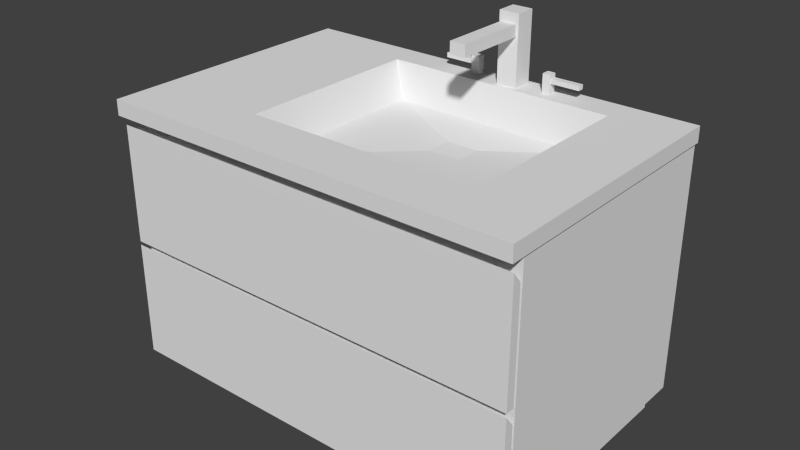# Source: KitcherSink.blend  (saved by Blender 2.70.0; exported with 4.5.12 LTS)
import bpy
from mathutils import Matrix  # noqa: F401  (used for matrix-valued properties, if any)

bpy.ops.wm.read_factory_settings(use_empty=True)
scene = bpy.context.scene
scene.name = 'Scene'

# ---- collections
col_collection_1 = bpy.data.collections.new('Collection 1'); scene.collection.children.link(col_collection_1)

# ---- materials (node trees are filled in below, after node groups)
mat_default = bpy.data.materials.new('Default')
mat_default.alpha_threshold = 0.0
mat_default.use_transparent_shadow = False
mat_default.roughness = 0.5
mat_default.line_color = (0.0, 0.0, 0.0, 1.0)

# ---- material node trees

# ---- world
world_world = bpy.data.worlds.new('World'); scene.world = world_world
world_world.color = (0.05088, 0.05088, 0.05088)
world_world.use_sun_shadow = False
world_world.sun_shadow_jitter_overblur = 0.0
world_world.cycles.sampling_method = 'MANUAL'
world_world.cycles.sample_map_resolution = 256

# ---- meshes
me_kitchensink01_003 = bpy.data.meshes.new('KitchenSink01.003')
me_kitchensink01_003.from_pydata([(0.5, 0.05141, 0.3303), (0.5, 0.3328, 0.3303), (-0.5, 0.3328, 0.3303), (-0.5, 0.05141, 0.3303), (0.5, 0.3064, 0.3095), (0.5, 0.05141, 0.3095), (-0.5, 0.05141, 0.3095), (-0.5, 0.3064, 0.3095), (0.5, 0.3413, 0.3303), (0.5, 0.6227, 0.3303), (-0.5, 0.6227, 0.3303), (-0.5, 0.3413, 0.3303), (0.5, 0.5964, 0.3095), (0.5, 0.3413, 0.3095), (-0.5, 0.3413, 0.3095), (-0.5, 0.5964, 0.3095)], [], [(0, 1, 2, 3), (4, 5, 6, 7), (0, 3, 6, 5), (1, 0, 5, 4), (2, 1, 4, 7), (3, 2, 7, 6), (8, 9, 10, 11), (12, 13, 14, 15), (8, 11, 14, 13), (9, 8, 13, 12), (10, 9, 12, 15), (11, 10, 15, 14)])
_uv = me_kitchensink01_003.uv_layers.new(name='UVMap')
_uv.uv.foreach_set('vector', [0.75, 0.8884, 0.5, 0.8884, 0.5, 0.0, 0.75, 0.0, 0.4766, 0.8884, 0.25, 0.8884, 0.25, 0.0, 0.4766, 2.648e-08, 0.8884, 1.157, 0.0, 1.157, 0.0, 1.138, 0.8884, 1.138, 0.75, 0.2685, 1.0, 0.2685, 1.0, 0.287, 0.7734, 0.287, 0.5, 2.648e-08, 0.5, 0.8884, 0.4766, 0.8884, 0.4766, 2.648e-08, 1.0, 0.8884, 0.75, 0.8884, 0.7734, 0.8699, 1.0, 0.8699, 0.0, 5.295e-08, 0.25, 0.0, 0.25, 0.8884, 1.589e-07, 0.8884, 0.0, 1.115, 0.0, 0.8884, 0.8884, 0.8884, 0.8884, 1.115, 0.8884, 1.175, 0.0, 1.175, 0.0, 1.157, 0.8884, 1.157, 0.7685, 0.0, 0.7685, 0.25, 0.75, 0.25, 0.75, 0.02344, 0.8884, 1.138, 0.0, 1.138, 0.0, 1.115, 0.8884, 1.115, 1.0, 0.2685, 0.75, 0.2685, 0.7734, 0.25, 1.0, 0.25])
me_kitchensink01_003.materials.append(mat_default)
me_kitchensink01_003.use_remesh_preserve_volume = False
me_kitchensink01_003.use_remesh_preserve_attributes = False
me_kitchensink01_003.use_mirror_vertex_groups = False
me_kitchensink01_003.update()
me_kitchensink01_002 = bpy.data.meshes.new('KitchenSink01.002')
me_kitchensink01_002.from_pydata([(0.1034, 0.8488, -0.2942), (0.1034, 0.6756, -0.2942), (0.05398, 0.6756, -0.2942), (0.05398, 0.8488, -0.2942), (0.1034, 0.6756, -0.2448), (0.1034, 0.8488, -0.2448), (0.05398, 0.8488, -0.2448), (0.05398, 0.6756, -0.2448), (0.09783, 0.7973, -0.0659), (0.09783, 0.8253, -0.0659), (0.05953, 0.8253, -0.0659), (0.05953, 0.7973, -0.0659), (0.09783, 0.8253, -0.2472), (0.09783, 0.7973, -0.2472), (0.05953, 0.7973, -0.2472), (0.05953, 0.8253, -0.2472), (-0.00696, 0.7272, -0.2601), (-0.00696, 0.6807, -0.2601), (-0.00696, 0.6807, -0.2794), (-0.00696, 0.7272, -0.2794), (-0.02619, 0.6807, -0.2601), (-0.02619, 0.7272, -0.2601), (-0.02619, 0.7272, -0.2794), (-0.02619, 0.6807, -0.2794), (-0.0958, 0.7072, -0.2623), (-0.0958, 0.7181, -0.2623), (-0.0958, 0.7181, -0.2772), (-0.0958, 0.7072, -0.2772), (-0.02526, 0.7181, -0.2623), (-0.02526, 0.7072, -0.2623), (-0.02526, 0.7072, -0.2772), (-0.02526, 0.7181, -0.2772), (0.1603, 0.7272, -0.2794), (0.1603, 0.6807, -0.2794), (0.1603, 0.6807, -0.2601), (0.1603, 0.7272, -0.2601), (0.1795, 0.6807, -0.2794), (0.1795, 0.7272, -0.2794), (0.1795, 0.7272, -0.2601), (0.1795, 0.6807, -0.2601), (0.2491, 0.7072, -0.2772), (0.2491, 0.7181, -0.2772), (0.2491, 0.7181, -0.2623), (0.2491, 0.7072, -0.2623), (0.1786, 0.7181, -0.2772), (0.1786, 0.7072, -0.2772), (0.1786, 0.7072, -0.2623), (0.1786, 0.7181, -0.2623)], [], [(0, 1, 2, 3), (4, 5, 6, 7), (5, 4, 1, 0), (6, 5, 0, 3), (7, 6, 3, 2), (8, 9, 10, 11), (12, 13, 14, 15), (9, 8, 13, 12), (10, 9, 12, 15), (11, 10, 15, 14), (8, 11, 14, 13), (16, 17, 18, 19), (20, 21, 22, 23), (21, 20, 17, 16), (22, 21, 16, 19), (23, 22, 19, 18), (24, 25, 26, 27), (28, 29, 30, 31), (25, 24, 29, 28), (26, 25, 28, 31), (27, 26, 31, 30), (24, 27, 30, 29), (32, 33, 34, 35), (36, 37, 38, 39), (37, 36, 33, 32), (38, 37, 32, 35), (39, 38, 35, 34), (40, 41, 42, 43), (44, 45, 46, 47), (41, 40, 45, 44), (42, 41, 44, 47), (43, 42, 47, 46), (40, 43, 46, 45)])
_uv = me_kitchensink01_002.uv_layers.new(name='UVMap')
_uv.uv.foreach_set('vector', [0.1496, 0.5245, 0.1496, 0.0, 0.2993, 0.0, 0.2993, 0.5245, 4.512e-08, 0.5245, 0.0, 0.0, 0.1496, 0.0, 0.1496, 0.5245, 0.2993, 0.5245, 0.2993, 0.0, 0.4489, 0.0, 0.4489, 0.5245, 0.2993, 0.5245, 0.4489, 0.5245, 0.4489, 0.6742, 0.2993, 0.6742, 0.4489, 0.5245, 0.4489, 0.0, 0.5985, 0.0, 0.5985, 0.5245, 0.2145, 0.5245, 0.2993, 0.5245, 0.2993, 0.6405, 0.2145, 0.6405, 0.03366, 0.6093, 0.03366, 0.5245, 0.1496, 0.5245, 0.1496, 0.6093, 0.9153, 0.0, 1.0, 0.0, 1.0, 0.549, 0.9153, 0.549, 0.7145, 0.549, 0.5985, 0.549, 0.5985, 0.0, 0.7145, 0.0, 0.9153, 0.549, 0.8305, 0.549, 0.8305, 0.0, 0.9153, 0.0, 0.8305, 0.549, 0.7145, 0.549, 0.7145, 0.0, 0.8305, 0.0, 0.4952, 0.6656, 0.4952, 0.5245, 0.5534, 0.5245, 0.5534, 0.6656, 0.5985, 0.6901, 0.5985, 0.549, 0.6568, 0.549, 0.6568, 0.6901, 0.7732, 0.549, 0.7732, 0.6901, 0.715, 0.6901, 0.715, 0.549, 0.008569, 0.7839, 0.008569, 0.7257, 0.06679, 0.7257, 0.06679, 0.7839, 0.4489, 0.7775, 0.3078, 0.7775, 0.3078, 0.7193, 0.4489, 0.7193, 0.4952, 0.7568, 0.4952, 0.7238, 0.5403, 0.7238, 0.5403, 0.7568, 0.2145, 0.6735, 0.2145, 0.6405, 0.2597, 0.6405, 0.2597, 0.6735, 0.4489, 0.8105, 0.4489, 0.7775, 0.6625, 0.7775, 0.6625, 0.8105, 0.1948, 0.7381, 0.1496, 0.7381, 0.1496, 0.5245, 0.1948, 0.5245, 0.09422, 0.7775, 0.09422, 0.7445, 0.3078, 0.7445, 0.3078, 0.7775, 0.4489, 0.5245, 0.494, 0.5245, 0.494, 0.7381, 0.4489, 0.7381, 0.008569, 0.6093, 0.1496, 0.6093, 0.1496, 0.6675, 0.008569, 0.6675, 0.715, 0.549, 0.715, 0.6901, 0.6568, 0.6901, 0.6568, 0.549, 0.5985, 0.6901, 0.7396, 0.6901, 0.7396, 0.7483, 0.5985, 0.7483, 0.4952, 0.6656, 0.5534, 0.6656, 0.5534, 0.7238, 0.4952, 0.7238, 0.008569, 0.6675, 0.1496, 0.6675, 0.1496, 0.7257, 0.008569, 0.7257, 0.2023, 0.6742, 0.2353, 0.6742, 0.2353, 0.7193, 0.2023, 0.7193, 0.0006846, 0.5245, 0.03366, 0.5245, 0.03366, 0.5696, 0.0006846, 0.5696, 0.7732, 0.549, 0.8062, 0.549, 0.8062, 0.7626, 0.7732, 0.7626, 0.5534, 0.5245, 0.5985, 0.5245, 0.5985, 0.7381, 0.5534, 0.7381, 0.8062, 0.549, 0.8392, 0.549, 0.8392, 0.7626, 0.8062, 0.7626, 0.2353, 0.7193, 0.2353, 0.6742, 0.4489, 0.6742, 0.4489, 0.7193])
me_kitchensink01_002.materials.append(mat_default)
me_kitchensink01_002.use_remesh_preserve_volume = False
me_kitchensink01_002.use_remesh_preserve_attributes = False
me_kitchensink01_002.use_mirror_vertex_groups = False
me_kitchensink01_002.update()
me_kitchensink01_001 = bpy.data.meshes.new('KitchenSink01.001')
me_kitchensink01_001.from_pydata([(0.01982, 0.5783, -0.05435), (0.09823, 0.5783, -0.05435), (0.09823, 0.5783, -0.1194), (0.01982, 0.5783, -0.1194), (0.3372, 0.6832, 0.2176), (-0.2191, 0.6832, 0.2176), (0.3372, 0.6832, -0.2339), (-0.2191, 0.6832, -0.2339), (0.3059, 0.5971, 0.1967), (-0.1879, 0.5971, 0.1967), (0.3059, 0.5971, -0.213), (-0.1879, 0.5971, -0.213)], [], [(0, 1, 2, 3), (5, 4, 8, 9), (4, 6, 10, 8), (6, 7, 11, 10), (7, 5, 9, 11), (9, 8, 1, 0), (8, 10, 2, 1), (10, 11, 3, 2), (11, 9, 0, 3)])
_uv = me_kitchensink01_001.uv_layers.new(name='UVMap')
_uv.uv.foreach_set('vector', [0.3252, 0.3714, 0.3252, 0.2696, 0.4096, 0.2696, 0.4096, 0.3714, 0.6468, 0.7222, 0.6468, 0.0, 0.762, 0.04055, 0.762, 0.6816, 0.762, 0.5862, 0.762, 0.0, 0.881, 0.02715, 0.881, 0.559, 0.6468, 0.0, 0.6468, 0.7222, 0.5317, 0.6816, 0.5317, 0.04055, 1.0, 0.0, 1.0, 0.5862, 0.881, 0.559, 0.881, 0.02715, 5.803e-08, 0.6411, 0.0, 1.161e-07, 0.3252, 0.2696, 0.3252, 0.3714, 0.0, 1.161e-07, 0.5317, 0.0, 0.4096, 0.2696, 0.3252, 0.2696, 0.5317, 0.0, 0.5317, 0.6411, 0.4096, 0.3714, 0.4096, 0.2696, 0.5317, 0.6411, 5.803e-08, 0.6411, 0.3252, 0.3714, 0.4096, 0.3714])
me_kitchensink01_001.materials.append(mat_default)
me_kitchensink01_001.use_remesh_preserve_volume = False
me_kitchensink01_001.use_remesh_preserve_attributes = False
me_kitchensink01_001.use_mirror_vertex_groups = False
me_kitchensink01_001.update()
me_kitchensink01 = bpy.data.meshes.new('KitchenSink01')
me_kitchensink01.from_pydata([(0.5, 0.6504, -0.3034), (0.5, 0.05141, -0.3034), (-0.5, 0.05141, -0.3034), (-0.5, 0.6504, -0.3034), (0.5, 0.05141, 0.3034), (0.5, 0.6504, 0.3034), (-0.5, 0.6504, 0.3034), (-0.5, 0.05141, 0.3034), (0.4737, -0.001315, 0.2771), (-0.4737, -0.001315, 0.2771), (-0.4737, -0.001315, -0.2771), (0.4737, -0.001315, -0.2771), (0.4737, 0.05141, 0.2771), (-0.4737, 0.05141, 0.2771), (-0.4737, 0.05141, -0.2771), (0.4737, 0.05141, -0.2771), (0.5051, 0.6832, 0.3438), (0.5051, 0.6463, 0.3438), (0.5051, 0.6463, -0.3049), (0.5051, 0.6832, -0.3049), (-0.5051, 0.6463, -0.3049), (-0.5051, 0.6832, -0.3049), (-0.5051, 0.6832, 0.3438), (-0.5051, 0.6463, 0.3438), (0.3372, 0.6832, 0.2176), (-0.2191, 0.6832, 0.2176), (0.3372, 0.6832, -0.2339), (-0.2191, 0.6832, -0.2339), (-0.426, 0.6463, 0.2359), (0.426, 0.6463, 0.2359), (-0.426, 0.6463, -0.2547), (0.426, 0.6463, -0.2547)], [], [(0, 1, 2, 3), (4, 5, 6, 7), (4, 7, 2, 1), (1, 0, 5, 4), (7, 6, 3, 2), (8, 9, 10, 11), (12, 13, 9, 8), (13, 14, 10, 9), (14, 15, 11, 10), (15, 12, 8, 11), (16, 17, 18, 19), (19, 18, 20, 21), (17, 16, 22, 23), (23, 22, 21, 20), (22, 16, 24, 25), (16, 19, 26, 24), (19, 21, 27, 26), (21, 22, 25, 27), (17, 23, 28, 29), (23, 20, 30, 28), (20, 18, 31, 30), (18, 17, 29, 31)])
_uv = me_kitchensink01.uv_layers.new(name='UVMap')
_uv.uv.foreach_set('vector', [0.6939, 0.4356, 0.9522, 0.4356, 0.9522, 0.8668, 0.6939, 0.8668, 0.4356, 0.4356, 0.6939, 0.4356, 0.6939, 0.8668, 0.4356, 0.8668, 0.711, 0.4356, 0.2797, 0.4356, 0.2797, 0.1739, 0.711, 0.1739, 0.711, 0.4356, 0.711, 0.1773, 0.9726, 0.1773, 0.9726, 0.4356, 0.6972, 0.8668, 0.6972, 1.125, 0.4356, 1.125, 0.4356, 0.8668, 0.4085, 0.9543, 0.0, 0.9543, 0.0, 0.7153, 0.4085, 0.7153, 0.6882, 0.1739, 0.2797, 0.1739, 0.2797, 0.1512, 0.6882, 0.1512, 0.5187, 0.1512, 0.2797, 0.1512, 0.2797, 0.1285, 0.5187, 0.1285, 0.2797, 7.389e-08, 0.6882, 0.0, 0.6882, 0.02274, 0.2797, 0.02274, 0.4312, 0.7153, 0.4312, 0.9543, 0.4085, 0.9543, 0.4085, 0.7153, 0.9885, 0.4356, 0.9726, 0.4356, 0.9726, 0.1558, 0.9885, 0.1558, 0.9681, 0.4356, 0.9841, 0.4356, 0.9841, 0.8712, 0.9681, 0.8712, 0.9522, 0.4356, 0.9681, 0.4356, 0.9681, 0.8712, 0.9522, 0.8712, 1.0, 0.7153, 0.9841, 0.7153, 0.9841, 0.4356, 1.0, 0.4356, 5.14e-08, 0.4356, 0.0, 2.57e-08, 0.05444, 0.0724, 0.05444, 0.3123, 0.0, 2.57e-08, 0.2797, 0.0, 0.2491, 0.0724, 0.05444, 0.0724, 0.2797, 0.0, 0.2797, 0.4356, 0.2491, 0.3123, 0.2491, 0.0724, 0.2797, 0.4356, 5.14e-08, 0.4356, 0.05444, 0.3123, 0.2491, 0.3123, 0.4356, 0.7153, 0.0, 0.7153, 0.0341, 0.6688, 0.4015, 0.6688, 0.0, 0.7153, 0.0, 0.4356, 0.0341, 0.4572, 0.0341, 0.6688, 0.0, 0.4356, 0.4356, 0.4356, 0.4015, 0.4572, 0.0341, 0.4572, 0.4356, 0.4356, 0.4356, 0.7153, 0.4015, 0.6688, 0.4015, 0.4572])
me_kitchensink01.materials.append(mat_default)
me_kitchensink01.use_remesh_preserve_volume = False
me_kitchensink01.use_remesh_preserve_attributes = False
me_kitchensink01.use_mirror_vertex_groups = False
me_kitchensink01.update()

# ---- objects
ob_drawers = bpy.data.objects.new('Drawers', me_kitchensink01_003)
ob_faucet = bpy.data.objects.new('Faucet', me_kitchensink01_002)
ob_sink = bpy.data.objects.new('Sink', me_kitchensink01_001)
ob_counter = bpy.data.objects.new('Counter', me_kitchensink01)

# ---- transforms, parenting, visibility, modifiers, constraints
ob_drawers.location = (0.0, 0.0, 0.0)
ob_drawers.rotation_euler = (1.571, -0.0, 0.0)
ob_drawers.lineart.crease_threshold = 0.0
ob_faucet.location = (0.0, 0.0, 0.0)
ob_faucet.rotation_euler = (1.571, -0.0, 0.0)
ob_faucet.lineart.crease_threshold = 0.0
ob_sink.location = (0.0, 0.0, 0.0)
ob_sink.rotation_euler = (1.571, -0.0, 0.0)
ob_sink.lineart.crease_threshold = 0.0
ob_counter.location = (0.0, 0.0, 0.0)
ob_counter.rotation_euler = (1.571, -0.0, 0.0)
ob_counter.lineart.crease_threshold = 0.0

# ---- collection membership
col_collection_1.objects.link(ob_drawers)
col_collection_1.objects.link(ob_faucet)
col_collection_1.objects.link(ob_sink)
col_collection_1.objects.link(ob_counter)

# ---- scene / render settings (as saved in the file)
scene.frame_start = 1; scene.frame_end = 250; scene.frame_set(1)
scene.render.engine = 'BLENDER_EEVEE_NEXT'
scene.render.resolution_percentage = 50
scene.render.dither_intensity = 0.0
scene.cycles.use_denoising = False
scene.cycles.samples = 10
scene.cycles.sampling_pattern = 'TABULATED_SOBOL'
scene.cycles.light_sampling_threshold = 0.0
scene.cycles.use_adaptive_sampling = False
scene.cycles.use_light_tree = False
scene.cycles.blur_glossy = 0.0
scene.cycles.volume_bounces = 1
scene.cycles.pixel_filter_type = 'GAUSSIAN'
scene.cycles.sample_clamp_indirect = 0.0
scene.view_settings.view_transform = 'Standard'
bpy.context.view_layer.update()

# ---- added for rendering (the .blend has no active camera and no usable light): camera, sun
cam_auto = bpy.data.cameras.new('AutoCamera')
cam_auto.lens = 50.0
cam_auto.sensor_width = 36.0
cam_auto.clip_end = 1000.0
ob_auto_camera = bpy.data.objects.new('AutoCamera', cam_auto)
scene.collection.objects.link(ob_auto_camera)
ob_auto_camera.location = (1.36106, -1.65274, 1.5126)
ob_auto_camera.rotation_euler = (1.09748, -7.21219e-08, 0.694738)
scene.camera = ob_auto_camera
light_auto_sun = bpy.data.lights.new('AutoSun', 'SUN')
light_auto_sun.energy = 3.0
light_auto_sun.angle = 0.0523599
ob_auto_sun = bpy.data.objects.new('AutoSun', light_auto_sun)
scene.collection.objects.link(ob_auto_sun)
ob_auto_sun.rotation_euler = (0.872665, 0.174533, 0.523599)
bpy.context.view_layer.update()
